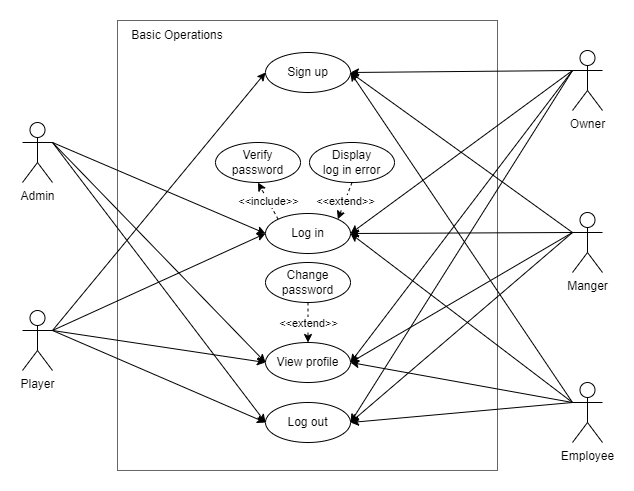

The diagram above was exported from draw.io. Its source (the exported page's mxGraphModel, read from the mxfile embedded in the PNG):
<mxGraphModel dx="1635" dy="902" grid="1" gridSize="10" guides="1" tooltips="1" connect="1" arrows="1" fold="1" page="1" pageScale="1" pageWidth="850" pageHeight="1100" math="0" shadow="0">
  <root>
    <mxCell id="0" />
    <mxCell id="1" parent="0" />
    <mxCell id="wOGN360NIzRG0hC60ZTy-1" value="" style="rounded=0;whiteSpace=wrap;html=1;fillColor=none;fontColor=#333333;strokeColor=#666666;gradientColor=none;" parent="1" vertex="1">
      <mxGeometry x="235" y="110" width="380" height="450" as="geometry" />
    </mxCell>
    <mxCell id="MqQsFVXkdu9UZOt6paQj-1" value="Admin" style="shape=umlActor;verticalLabelPosition=bottom;verticalAlign=top;html=1;outlineConnect=0;" parent="1" vertex="1">
      <mxGeometry x="140" y="212" width="30" height="60" as="geometry" />
    </mxCell>
    <mxCell id="MqQsFVXkdu9UZOt6paQj-2" value="Player" style="shape=umlActor;verticalLabelPosition=bottom;verticalAlign=top;html=1;outlineConnect=0;" parent="1" vertex="1">
      <mxGeometry x="140" y="400" width="30" height="60" as="geometry" />
    </mxCell>
    <mxCell id="MqQsFVXkdu9UZOt6paQj-3" value="Manger" style="shape=umlActor;verticalLabelPosition=bottom;verticalAlign=top;html=1;outlineConnect=0;" parent="1" vertex="1">
      <mxGeometry x="690" y="302" width="30" height="60" as="geometry" />
    </mxCell>
    <mxCell id="MqQsFVXkdu9UZOt6paQj-4" value="Owner" style="shape=umlActor;verticalLabelPosition=bottom;verticalAlign=top;html=1;outlineConnect=0;" parent="1" vertex="1">
      <mxGeometry x="690" y="140" width="30" height="60" as="geometry" />
    </mxCell>
    <mxCell id="MqQsFVXkdu9UZOt6paQj-5" value="Employee" style="shape=umlActor;verticalLabelPosition=bottom;verticalAlign=top;html=1;outlineConnect=0;" parent="1" vertex="1">
      <mxGeometry x="690" y="472" width="30" height="60" as="geometry" />
    </mxCell>
    <mxCell id="MqQsFVXkdu9UZOt6paQj-7" value="Log in" style="ellipse;whiteSpace=wrap;html=1;" parent="1" vertex="1">
      <mxGeometry x="383" y="303" width="85" height="40" as="geometry" />
    </mxCell>
    <mxCell id="MqQsFVXkdu9UZOt6paQj-8" value="Sign up" style="ellipse;whiteSpace=wrap;html=1;" parent="1" vertex="1">
      <mxGeometry x="383" y="142" width="85" height="40" as="geometry" />
    </mxCell>
    <mxCell id="MqQsFVXkdu9UZOt6paQj-9" value="Log out" style="ellipse;whiteSpace=wrap;html=1;" parent="1" vertex="1">
      <mxGeometry x="383" y="492" width="85" height="40" as="geometry" />
    </mxCell>
    <mxCell id="MqQsFVXkdu9UZOt6paQj-11" value="Change password" style="ellipse;whiteSpace=wrap;html=1;" parent="1" vertex="1">
      <mxGeometry x="383" y="352" width="85" height="40" as="geometry" />
    </mxCell>
    <mxCell id="MqQsFVXkdu9UZOt6paQj-12" value="Display&lt;br&gt;log in error" style="ellipse;whiteSpace=wrap;html=1;" parent="1" vertex="1">
      <mxGeometry x="427" y="232" width="85" height="40" as="geometry" />
    </mxCell>
    <mxCell id="MqQsFVXkdu9UZOt6paQj-13" value="Verify password" style="ellipse;whiteSpace=wrap;html=1;" parent="1" vertex="1">
      <mxGeometry x="333" y="232" width="85" height="40" as="geometry" />
    </mxCell>
    <mxCell id="MqQsFVXkdu9UZOt6paQj-15" value="View profile" style="ellipse;whiteSpace=wrap;html=1;" parent="1" vertex="1">
      <mxGeometry x="383" y="432" width="85" height="40" as="geometry" />
    </mxCell>
    <mxCell id="MqQsFVXkdu9UZOt6paQj-16" value="" style="endArrow=classic;html=1;rounded=0;exitX=1;exitY=0.3333333333333333;exitDx=0;exitDy=0;exitPerimeter=0;entryX=0;entryY=0.5;entryDx=0;entryDy=0;" parent="1" source="MqQsFVXkdu9UZOt6paQj-1" target="MqQsFVXkdu9UZOt6paQj-9" edge="1">
      <mxGeometry width="50" height="50" relative="1" as="geometry">
        <mxPoint x="370" y="382" as="sourcePoint" />
        <mxPoint x="420" y="332" as="targetPoint" />
      </mxGeometry>
    </mxCell>
    <mxCell id="MqQsFVXkdu9UZOt6paQj-17" value="" style="endArrow=classic;html=1;rounded=0;entryX=0;entryY=0.5;entryDx=0;entryDy=0;exitX=1;exitY=0.3333333333333333;exitDx=0;exitDy=0;exitPerimeter=0;" parent="1" source="MqQsFVXkdu9UZOt6paQj-1" target="MqQsFVXkdu9UZOt6paQj-7" edge="1">
      <mxGeometry width="50" height="50" relative="1" as="geometry">
        <mxPoint x="230" y="232" as="sourcePoint" />
        <mxPoint x="393" y="162" as="targetPoint" />
      </mxGeometry>
    </mxCell>
    <mxCell id="MqQsFVXkdu9UZOt6paQj-18" value="" style="endArrow=classic;html=1;rounded=0;exitX=1;exitY=0.3333333333333333;exitDx=0;exitDy=0;exitPerimeter=0;entryX=0;entryY=0.5;entryDx=0;entryDy=0;" parent="1" source="MqQsFVXkdu9UZOt6paQj-2" target="MqQsFVXkdu9UZOt6paQj-7" edge="1">
      <mxGeometry width="50" height="50" relative="1" as="geometry">
        <mxPoint x="197.5" y="262" as="sourcePoint" />
        <mxPoint x="403" y="172" as="targetPoint" />
      </mxGeometry>
    </mxCell>
    <mxCell id="MqQsFVXkdu9UZOt6paQj-19" value="" style="endArrow=classic;html=1;rounded=0;exitX=1;exitY=0.3333333333333333;exitDx=0;exitDy=0;exitPerimeter=0;entryX=0;entryY=0.5;entryDx=0;entryDy=0;" parent="1" source="MqQsFVXkdu9UZOt6paQj-2" target="MqQsFVXkdu9UZOt6paQj-9" edge="1">
      <mxGeometry width="50" height="50" relative="1" as="geometry">
        <mxPoint x="207.5" y="272" as="sourcePoint" />
        <mxPoint x="413" y="182" as="targetPoint" />
      </mxGeometry>
    </mxCell>
    <mxCell id="MqQsFVXkdu9UZOt6paQj-20" value="" style="endArrow=classic;html=1;rounded=0;exitX=1;exitY=0.3333333333333333;exitDx=0;exitDy=0;exitPerimeter=0;entryX=0;entryY=0.5;entryDx=0;entryDy=0;" parent="1" source="MqQsFVXkdu9UZOt6paQj-2" target="MqQsFVXkdu9UZOt6paQj-8" edge="1">
      <mxGeometry width="50" height="50" relative="1" as="geometry">
        <mxPoint x="217.5" y="282" as="sourcePoint" />
        <mxPoint x="423" y="192" as="targetPoint" />
      </mxGeometry>
    </mxCell>
    <mxCell id="MqQsFVXkdu9UZOt6paQj-21" value="" style="endArrow=classic;html=1;rounded=0;exitX=0;exitY=0.3333333333333333;exitDx=0;exitDy=0;exitPerimeter=0;entryX=1;entryY=0.5;entryDx=0;entryDy=0;" parent="1" source="MqQsFVXkdu9UZOt6paQj-3" target="MqQsFVXkdu9UZOt6paQj-8" edge="1">
      <mxGeometry width="50" height="50" relative="1" as="geometry">
        <mxPoint x="227.5" y="292" as="sourcePoint" />
        <mxPoint x="470" y="162" as="targetPoint" />
      </mxGeometry>
    </mxCell>
    <mxCell id="MqQsFVXkdu9UZOt6paQj-22" value="" style="endArrow=classic;html=1;rounded=0;exitX=0;exitY=0.3333333333333333;exitDx=0;exitDy=0;exitPerimeter=0;entryX=1;entryY=0.5;entryDx=0;entryDy=0;" parent="1" source="MqQsFVXkdu9UZOt6paQj-4" target="MqQsFVXkdu9UZOt6paQj-8" edge="1">
      <mxGeometry width="50" height="50" relative="1" as="geometry">
        <mxPoint x="237.5" y="302" as="sourcePoint" />
        <mxPoint x="443" y="212" as="targetPoint" />
      </mxGeometry>
    </mxCell>
    <mxCell id="MqQsFVXkdu9UZOt6paQj-23" value="" style="endArrow=classic;html=1;rounded=0;exitX=0;exitY=0.3333333333333333;exitDx=0;exitDy=0;exitPerimeter=0;entryX=1;entryY=0.5;entryDx=0;entryDy=0;" parent="1" source="MqQsFVXkdu9UZOt6paQj-3" target="MqQsFVXkdu9UZOt6paQj-9" edge="1">
      <mxGeometry width="50" height="50" relative="1" as="geometry">
        <mxPoint x="670" y="362" as="sourcePoint" />
        <mxPoint x="490" y="512" as="targetPoint" />
      </mxGeometry>
    </mxCell>
    <mxCell id="MqQsFVXkdu9UZOt6paQj-24" value="" style="endArrow=classic;html=1;rounded=0;exitX=0;exitY=0.3333333333333333;exitDx=0;exitDy=0;exitPerimeter=0;entryX=1;entryY=0.5;entryDx=0;entryDy=0;" parent="1" source="MqQsFVXkdu9UZOt6paQj-3" target="MqQsFVXkdu9UZOt6paQj-7" edge="1">
      <mxGeometry width="50" height="50" relative="1" as="geometry">
        <mxPoint x="720" y="372" as="sourcePoint" />
        <mxPoint x="510" y="262" as="targetPoint" />
      </mxGeometry>
    </mxCell>
    <mxCell id="MqQsFVXkdu9UZOt6paQj-25" value="" style="endArrow=classic;html=1;rounded=0;entryX=1;entryY=0.5;entryDx=0;entryDy=0;exitX=0;exitY=0.3333333333333333;exitDx=0;exitDy=0;exitPerimeter=0;" parent="1" source="MqQsFVXkdu9UZOt6paQj-4" target="MqQsFVXkdu9UZOt6paQj-9" edge="1">
      <mxGeometry width="50" height="50" relative="1" as="geometry">
        <mxPoint x="690" y="182" as="sourcePoint" />
        <mxPoint x="450" y="512" as="targetPoint" />
      </mxGeometry>
    </mxCell>
    <mxCell id="MqQsFVXkdu9UZOt6paQj-26" value="" style="endArrow=classic;html=1;rounded=0;exitX=0;exitY=0.3333333333333333;exitDx=0;exitDy=0;exitPerimeter=0;entryX=1;entryY=0.5;entryDx=0;entryDy=0;" parent="1" source="MqQsFVXkdu9UZOt6paQj-4" target="MqQsFVXkdu9UZOt6paQj-7" edge="1">
      <mxGeometry width="50" height="50" relative="1" as="geometry">
        <mxPoint x="740" y="392" as="sourcePoint" />
        <mxPoint x="510" y="242" as="targetPoint" />
      </mxGeometry>
    </mxCell>
    <mxCell id="MqQsFVXkdu9UZOt6paQj-27" value="" style="endArrow=classic;html=1;rounded=0;exitX=0;exitY=0.3333333333333333;exitDx=0;exitDy=0;exitPerimeter=0;entryX=1;entryY=0.5;entryDx=0;entryDy=0;" parent="1" source="MqQsFVXkdu9UZOt6paQj-5" target="MqQsFVXkdu9UZOt6paQj-9" edge="1">
      <mxGeometry width="50" height="50" relative="1" as="geometry">
        <mxPoint x="750" y="402" as="sourcePoint" />
        <mxPoint x="530" y="212" as="targetPoint" />
      </mxGeometry>
    </mxCell>
    <mxCell id="MqQsFVXkdu9UZOt6paQj-28" value="" style="endArrow=classic;html=1;rounded=0;exitX=0;exitY=0.3333333333333333;exitDx=0;exitDy=0;exitPerimeter=0;entryX=1;entryY=0.5;entryDx=0;entryDy=0;" parent="1" source="MqQsFVXkdu9UZOt6paQj-5" target="MqQsFVXkdu9UZOt6paQj-7" edge="1">
      <mxGeometry width="50" height="50" relative="1" as="geometry">
        <mxPoint x="760" y="412" as="sourcePoint" />
        <mxPoint x="540" y="222" as="targetPoint" />
      </mxGeometry>
    </mxCell>
    <mxCell id="MqQsFVXkdu9UZOt6paQj-29" value="" style="endArrow=classic;html=1;rounded=0;exitX=0;exitY=0.3333333333333333;exitDx=0;exitDy=0;exitPerimeter=0;entryX=1;entryY=0.5;entryDx=0;entryDy=0;" parent="1" source="MqQsFVXkdu9UZOt6paQj-5" target="MqQsFVXkdu9UZOt6paQj-8" edge="1">
      <mxGeometry width="50" height="50" relative="1" as="geometry">
        <mxPoint x="690" y="362" as="sourcePoint" />
        <mxPoint x="468" y="172" as="targetPoint" />
      </mxGeometry>
    </mxCell>
    <mxCell id="MqQsFVXkdu9UZOt6paQj-31" value="Basic Operations" style="text;html=1;strokeColor=none;fillColor=none;align=center;verticalAlign=middle;whiteSpace=wrap;rounded=0;" parent="1" vertex="1">
      <mxGeometry x="235" y="110" width="120" height="30" as="geometry" />
    </mxCell>
    <mxCell id="WUdppYZf-sgs0_3B2mZx-7" value="" style="endArrow=classic;html=1;rounded=0;dashed=1;entryX=1;entryY=0;entryDx=0;entryDy=0;exitX=0.5;exitY=1;exitDx=0;exitDy=0;" parent="1" source="MqQsFVXkdu9UZOt6paQj-12" target="MqQsFVXkdu9UZOt6paQj-7" edge="1">
      <mxGeometry relative="1" as="geometry">
        <mxPoint x="132.5" y="182" as="sourcePoint" />
        <mxPoint x="232.5" y="182" as="targetPoint" />
      </mxGeometry>
    </mxCell>
    <mxCell id="WUdppYZf-sgs0_3B2mZx-8" value="&amp;lt;&amp;lt;extend&amp;gt;&amp;gt;" style="edgeLabel;resizable=0;html=1;align=center;verticalAlign=middle;" parent="WUdppYZf-sgs0_3B2mZx-7" connectable="0" vertex="1">
      <mxGeometry relative="1" as="geometry" />
    </mxCell>
    <mxCell id="WUdppYZf-sgs0_3B2mZx-9" value="" style="endArrow=classic;html=1;rounded=0;dashed=1;entryX=0.5;entryY=1;entryDx=0;entryDy=0;exitX=0;exitY=0;exitDx=0;exitDy=0;" parent="1" source="MqQsFVXkdu9UZOt6paQj-7" target="MqQsFVXkdu9UZOt6paQj-13" edge="1">
      <mxGeometry relative="1" as="geometry">
        <mxPoint x="142.5" y="192" as="sourcePoint" />
        <mxPoint x="242.5" y="192" as="targetPoint" />
      </mxGeometry>
    </mxCell>
    <mxCell id="WUdppYZf-sgs0_3B2mZx-10" value="&amp;lt;&amp;lt;include&amp;gt;&amp;gt;" style="edgeLabel;resizable=0;html=1;align=center;verticalAlign=middle;" parent="WUdppYZf-sgs0_3B2mZx-9" connectable="0" vertex="1">
      <mxGeometry relative="1" as="geometry" />
    </mxCell>
    <mxCell id="w4hz2EeaZgdUrxtB2c9u-3" value="" style="endArrow=classic;html=1;rounded=0;exitX=1;exitY=0.3333333333333333;exitDx=0;exitDy=0;exitPerimeter=0;entryX=0;entryY=0.5;entryDx=0;entryDy=0;" parent="1" source="MqQsFVXkdu9UZOt6paQj-1" target="MqQsFVXkdu9UZOt6paQj-15" edge="1">
      <mxGeometry width="50" height="50" relative="1" as="geometry">
        <mxPoint x="197.5" y="262" as="sourcePoint" />
        <mxPoint x="403" y="532" as="targetPoint" />
      </mxGeometry>
    </mxCell>
    <mxCell id="w4hz2EeaZgdUrxtB2c9u-4" value="" style="endArrow=classic;html=1;rounded=0;exitX=1;exitY=0.3333333333333333;exitDx=0;exitDy=0;exitPerimeter=0;entryX=0;entryY=0.5;entryDx=0;entryDy=0;" parent="1" source="MqQsFVXkdu9UZOt6paQj-2" target="MqQsFVXkdu9UZOt6paQj-15" edge="1">
      <mxGeometry width="50" height="50" relative="1" as="geometry">
        <mxPoint x="207.5" y="272" as="sourcePoint" />
        <mxPoint x="413" y="542" as="targetPoint" />
      </mxGeometry>
    </mxCell>
    <mxCell id="w4hz2EeaZgdUrxtB2c9u-5" value="" style="endArrow=classic;html=1;rounded=0;exitX=0;exitY=0.3333333333333333;exitDx=0;exitDy=0;exitPerimeter=0;entryX=1;entryY=0.5;entryDx=0;entryDy=0;" parent="1" source="MqQsFVXkdu9UZOt6paQj-3" target="MqQsFVXkdu9UZOt6paQj-15" edge="1">
      <mxGeometry width="50" height="50" relative="1" as="geometry">
        <mxPoint x="217.5" y="282" as="sourcePoint" />
        <mxPoint x="423" y="552" as="targetPoint" />
      </mxGeometry>
    </mxCell>
    <mxCell id="w4hz2EeaZgdUrxtB2c9u-6" value="" style="endArrow=classic;html=1;rounded=0;exitX=0;exitY=0.3333333333333333;exitDx=0;exitDy=0;exitPerimeter=0;entryX=1;entryY=0.5;entryDx=0;entryDy=0;" parent="1" source="MqQsFVXkdu9UZOt6paQj-5" target="MqQsFVXkdu9UZOt6paQj-15" edge="1">
      <mxGeometry width="50" height="50" relative="1" as="geometry">
        <mxPoint x="227.5" y="292" as="sourcePoint" />
        <mxPoint x="433" y="562" as="targetPoint" />
      </mxGeometry>
    </mxCell>
    <mxCell id="w4hz2EeaZgdUrxtB2c9u-7" value="" style="endArrow=classic;html=1;rounded=0;exitX=0;exitY=0.3333333333333333;exitDx=0;exitDy=0;exitPerimeter=0;entryX=1;entryY=0.5;entryDx=0;entryDy=0;" parent="1" source="MqQsFVXkdu9UZOt6paQj-4" target="MqQsFVXkdu9UZOt6paQj-15" edge="1">
      <mxGeometry width="50" height="50" relative="1" as="geometry">
        <mxPoint x="237.5" y="302" as="sourcePoint" />
        <mxPoint x="443" y="572" as="targetPoint" />
      </mxGeometry>
    </mxCell>
    <mxCell id="w4hz2EeaZgdUrxtB2c9u-10" value="" style="endArrow=classic;html=1;rounded=0;dashed=1;entryX=0.5;entryY=0;entryDx=0;entryDy=0;exitX=0.5;exitY=1;exitDx=0;exitDy=0;" parent="1" source="MqQsFVXkdu9UZOt6paQj-11" target="MqQsFVXkdu9UZOt6paQj-15" edge="1">
      <mxGeometry relative="1" as="geometry">
        <mxPoint x="140" y="212" as="sourcePoint" />
        <mxPoint x="240" y="212" as="targetPoint" />
      </mxGeometry>
    </mxCell>
    <mxCell id="w4hz2EeaZgdUrxtB2c9u-11" value="&amp;lt;&amp;lt;extend&amp;gt;&amp;gt;" style="edgeLabel;resizable=0;html=1;align=center;verticalAlign=middle;" parent="w4hz2EeaZgdUrxtB2c9u-10" connectable="0" vertex="1">
      <mxGeometry relative="1" as="geometry" />
    </mxCell>
  </root>
</mxGraphModel>